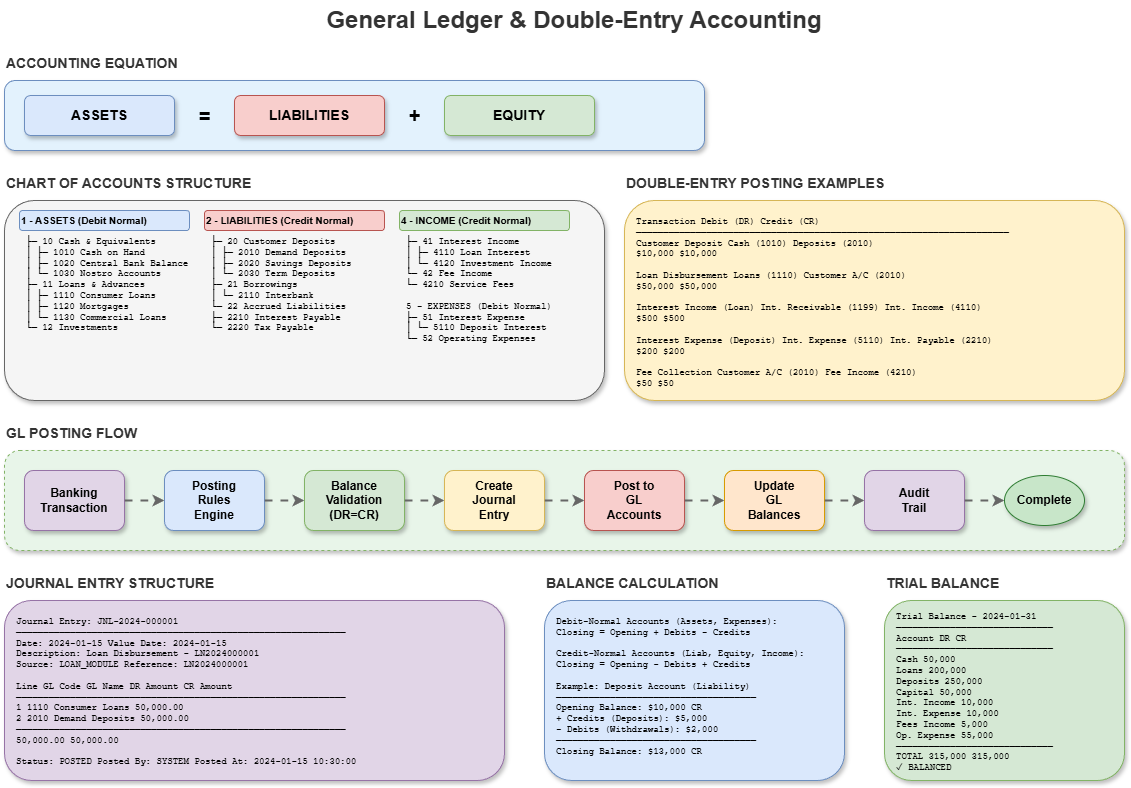

The diagram above was exported from draw.io. Its source (the exported page's mxGraphModel, read from the mxfile embedded in the PNG):
<mxGraphModel dx="1426" dy="635" grid="1" gridSize="10" guides="1" tooltips="1" connect="1" arrows="1" fold="1" page="1" pageScale="1" pageWidth="1400" pageHeight="900" math="0" shadow="1">
  <root>
    <mxCell id="0" />
    <mxCell id="1" parent="0" />
    <mxCell id="title" value="General Ledger &amp; Double-Entry Accounting" style="text;html=1;strokeColor=none;fillColor=none;align=center;verticalAlign=middle;whiteSpace=wrap;rounded=0;fontSize=24;fontStyle=1;fontColor=#333333;" parent="1" vertex="1">
      <mxGeometry x="400" y="20" width="500" height="40" as="geometry" />
    </mxCell>
    <mxCell id="eq-section" value="ACCOUNTING EQUATION" style="text;html=1;strokeColor=none;fillColor=none;align=left;verticalAlign=middle;fontStyle=1;fontSize=14;fontColor=#333333;" parent="1" vertex="1">
      <mxGeometry x="80" y="70" width="250" height="25" as="geometry" />
    </mxCell>
    <mxCell id="eq-box" value="" style="rounded=1;whiteSpace=wrap;html=1;fillColor=#e3f2fd;strokeColor=#6c8ebf;shadow=1;" parent="1" vertex="1">
      <mxGeometry x="80" y="100" width="700" height="70" as="geometry" />
    </mxCell>
    <mxCell id="assets" value="ASSETS" style="rounded=1;whiteSpace=wrap;html=1;fillColor=#dae8fc;strokeColor=#6c8ebf;shadow=1;fontStyle=1;fontSize=14;" parent="1" vertex="1">
      <mxGeometry x="100" y="115" width="150" height="40" as="geometry" />
    </mxCell>
    <mxCell id="eq-equals" value="=" style="text;html=1;strokeColor=none;fillColor=none;align=center;verticalAlign=middle;fontStyle=1;fontSize=20;" parent="1" vertex="1">
      <mxGeometry x="260" y="115" width="40" height="40" as="geometry" />
    </mxCell>
    <mxCell id="liabilities" value="LIABILITIES" style="rounded=1;whiteSpace=wrap;html=1;fillColor=#f8cecc;strokeColor=#b85450;shadow=1;fontStyle=1;fontSize=14;" parent="1" vertex="1">
      <mxGeometry x="310" y="115" width="150" height="40" as="geometry" />
    </mxCell>
    <mxCell id="eq-plus" value="+" style="text;html=1;strokeColor=none;fillColor=none;align=center;verticalAlign=middle;fontStyle=1;fontSize=20;" parent="1" vertex="1">
      <mxGeometry x="470" y="115" width="40" height="40" as="geometry" />
    </mxCell>
    <mxCell id="equity" value="EQUITY" style="rounded=1;whiteSpace=wrap;html=1;fillColor=#d5e8d4;strokeColor=#82b366;shadow=1;fontStyle=1;fontSize=14;" parent="1" vertex="1">
      <mxGeometry x="520" y="115" width="150" height="40" as="geometry" />
    </mxCell>
    <mxCell id="coa-section" value="CHART OF ACCOUNTS STRUCTURE" style="text;html=1;strokeColor=none;fillColor=none;align=left;verticalAlign=middle;fontStyle=1;fontSize=14;fontColor=#333333;" parent="1" vertex="1">
      <mxGeometry x="80" y="190" width="350" height="25" as="geometry" />
    </mxCell>
    <mxCell id="coa-box" value="" style="rounded=1;whiteSpace=wrap;html=1;fillColor=#f5f5f5;strokeColor=#666666;shadow=1;" parent="1" vertex="1">
      <mxGeometry x="80" y="220" width="600" height="200" as="geometry" />
    </mxCell>
    <mxCell id="asset-tree" value="1 - ASSETS (Debit Normal)" style="text;html=1;strokeColor=none;fillColor=#dae8fc;align=left;verticalAlign=middle;fontStyle=1;fontSize=10;rounded=1;strokeColor=#6c8ebf;" parent="1" vertex="1">
      <mxGeometry x="95" y="230" width="170" height="20" as="geometry" />
    </mxCell>
    <mxCell id="asset-items" value="├─ 10 Cash &amp; Equivalents&#10;│   ├─ 1010 Cash on Hand&#10;│   ├─ 1020 Central Bank Balance&#10;│   └─ 1030 Nostro Accounts&#10;├─ 11 Loans &amp; Advances&#10;│   ├─ 1110 Consumer Loans&#10;│   ├─ 1120 Mortgages&#10;│   └─ 1130 Commercial Loans&#10;└─ 12 Investments" style="text;html=1;strokeColor=none;fillColor=none;align=left;verticalAlign=top;fontSize=9;fontFamily=Courier New;spacingLeft=5;" parent="1" vertex="1">
      <mxGeometry x="95" y="250" width="170" height="160" as="geometry" />
    </mxCell>
    <mxCell id="liab-tree" value="2 - LIABILITIES (Credit Normal)" style="text;html=1;strokeColor=none;fillColor=#f8cecc;align=left;verticalAlign=middle;fontStyle=1;fontSize=10;rounded=1;strokeColor=#b85450;" parent="1" vertex="1">
      <mxGeometry x="280" y="230" width="180" height="20" as="geometry" />
    </mxCell>
    <mxCell id="liab-items" value="├─ 20 Customer Deposits&#10;│   ├─ 2010 Demand Deposits&#10;│   ├─ 2020 Savings Deposits&#10;│   └─ 2030 Term Deposits&#10;├─ 21 Borrowings&#10;│   └─ 2110 Interbank&#10;└─ 22 Accrued Liabilities&#10;    ├─ 2210 Interest Payable&#10;    └─ 2220 Tax Payable" style="text;html=1;strokeColor=none;fillColor=none;align=left;verticalAlign=top;fontSize=9;fontFamily=Courier New;spacingLeft=5;" parent="1" vertex="1">
      <mxGeometry x="280" y="250" width="180" height="160" as="geometry" />
    </mxCell>
    <mxCell id="inc-tree" value="4 - INCOME (Credit Normal)" style="text;html=1;strokeColor=none;fillColor=#d5e8d4;align=left;verticalAlign=middle;fontStyle=1;fontSize=10;rounded=1;strokeColor=#82b366;" parent="1" vertex="1">
      <mxGeometry x="475" y="230" width="170" height="20" as="geometry" />
    </mxCell>
    <mxCell id="inc-items" value="├─ 41 Interest Income&#10;│   ├─ 4110 Loan Interest&#10;│   └─ 4120 Investment Income&#10;└─ 42 Fee Income&#10;    └─ 4210 Service Fees&#10;&#10;5 - EXPENSES (Debit Normal)&#10;├─ 51 Interest Expense&#10;│   └─ 5110 Deposit Interest&#10;└─ 52 Operating Expenses" style="text;html=1;strokeColor=none;fillColor=none;align=left;verticalAlign=top;fontSize=9;fontFamily=Courier New;spacingLeft=5;" parent="1" vertex="1">
      <mxGeometry x="475" y="250" width="170" height="160" as="geometry" />
    </mxCell>
    <mxCell id="de-section" value="DOUBLE-ENTRY POSTING EXAMPLES" style="text;html=1;strokeColor=none;fillColor=none;align=left;verticalAlign=middle;fontStyle=1;fontSize=14;fontColor=#333333;" parent="1" vertex="1">
      <mxGeometry x="700" y="190" width="350" height="25" as="geometry" />
    </mxCell>
    <mxCell id="de-box" value="" style="rounded=1;whiteSpace=wrap;html=1;fillColor=#fff2cc;strokeColor=#d6b656;shadow=1;" parent="1" vertex="1">
      <mxGeometry x="700" y="220" width="500" height="200" as="geometry" />
    </mxCell>
    <mxCell id="de-content" value="Transaction                    Debit (DR)              Credit (CR)&#10;─────────────────────────────────────────────────────────────────────&#10;Customer Deposit               Cash (1010)             Deposits (2010)&#10;                               $10,000                 $10,000&#10;&#10;Loan Disbursement              Loans (1110)            Customer A/C (2010)&#10;                               $50,000                 $50,000&#10;&#10;Interest Income (Loan)         Int. Receivable (1199)  Int. Income (4110)&#10;                               $500                    $500&#10;&#10;Interest Expense (Deposit)     Int. Expense (5110)     Int. Payable (2210)&#10;                               $200                    $200&#10;&#10;Fee Collection                 Customer A/C (2010)     Fee Income (4210)&#10;                               $50                     $50" style="text;html=1;strokeColor=none;fillColor=none;align=left;verticalAlign=top;spacingLeft=10;spacingTop=10;fontSize=9;fontFamily=Courier New;" parent="1" vertex="1">
      <mxGeometry x="700" y="220" width="500" height="200" as="geometry" />
    </mxCell>
    <mxCell id="flow-section" value="GL POSTING FLOW" style="text;html=1;strokeColor=none;fillColor=none;align=left;verticalAlign=middle;fontStyle=1;fontSize=14;fontColor=#333333;" parent="1" vertex="1">
      <mxGeometry x="80" y="440" width="200" height="25" as="geometry" />
    </mxCell>
    <mxCell id="flow-box" value="" style="rounded=1;whiteSpace=wrap;html=1;fillColor=#e8f5e9;strokeColor=#82b366;shadow=1;dashed=1;" parent="1" vertex="1">
      <mxGeometry x="80" y="470" width="1120" height="100" as="geometry" />
    </mxCell>
    <mxCell id="txn" value="Banking&#10;Transaction" style="rounded=1;whiteSpace=wrap;html=1;fillColor=#e1d5e7;strokeColor=#9673a6;shadow=1;fontStyle=1;" parent="1" vertex="1">
      <mxGeometry x="100" y="490" width="100" height="60" as="geometry" />
    </mxCell>
    <mxCell id="f-arr1" value="" style="endArrow=classic;html=1;rounded=0;strokeWidth=2;strokeColor=#666666;flowAnimation=1;" parent="1" edge="1">
      <mxGeometry width="50" height="50" relative="1" as="geometry">
        <mxPoint x="200" y="520" as="sourcePoint" />
        <mxPoint x="240" y="520" as="targetPoint" />
      </mxGeometry>
    </mxCell>
    <mxCell id="posting-rules" value="Posting&#10;Rules&#10;Engine" style="rounded=1;whiteSpace=wrap;html=1;fillColor=#dae8fc;strokeColor=#6c8ebf;shadow=1;fontStyle=1;" parent="1" vertex="1">
      <mxGeometry x="240" y="490" width="100" height="60" as="geometry" />
    </mxCell>
    <mxCell id="f-arr2" value="" style="endArrow=classic;html=1;rounded=0;strokeWidth=2;strokeColor=#666666;flowAnimation=1;" parent="1" edge="1">
      <mxGeometry width="50" height="50" relative="1" as="geometry">
        <mxPoint x="340" y="520" as="sourcePoint" />
        <mxPoint x="380" y="520" as="targetPoint" />
      </mxGeometry>
    </mxCell>
    <mxCell id="validation" value="Balance&#10;Validation&#10;(DR=CR)" style="rounded=1;whiteSpace=wrap;html=1;fillColor=#d5e8d4;strokeColor=#82b366;shadow=1;fontStyle=1;" parent="1" vertex="1">
      <mxGeometry x="380" y="490" width="100" height="60" as="geometry" />
    </mxCell>
    <mxCell id="f-arr3" value="" style="endArrow=classic;html=1;rounded=0;strokeWidth=2;strokeColor=#666666;flowAnimation=1;" parent="1" edge="1">
      <mxGeometry width="50" height="50" relative="1" as="geometry">
        <mxPoint x="480" y="520" as="sourcePoint" />
        <mxPoint x="520" y="520" as="targetPoint" />
      </mxGeometry>
    </mxCell>
    <mxCell id="journal" value="Create&#10;Journal&#10;Entry" style="rounded=1;whiteSpace=wrap;html=1;fillColor=#fff2cc;strokeColor=#d6b656;shadow=1;fontStyle=1;" parent="1" vertex="1">
      <mxGeometry x="520" y="490" width="100" height="60" as="geometry" />
    </mxCell>
    <mxCell id="f-arr4" value="" style="endArrow=classic;html=1;rounded=0;strokeWidth=2;strokeColor=#666666;flowAnimation=1;" parent="1" edge="1">
      <mxGeometry width="50" height="50" relative="1" as="geometry">
        <mxPoint x="620" y="520" as="sourcePoint" />
        <mxPoint x="660" y="520" as="targetPoint" />
      </mxGeometry>
    </mxCell>
    <mxCell id="post-gl" value="Post to&#10;GL&#10;Accounts" style="rounded=1;whiteSpace=wrap;html=1;fillColor=#f8cecc;strokeColor=#b85450;shadow=1;fontStyle=1;" parent="1" vertex="1">
      <mxGeometry x="660" y="490" width="100" height="60" as="geometry" />
    </mxCell>
    <mxCell id="f-arr5" value="" style="endArrow=classic;html=1;rounded=0;strokeWidth=2;strokeColor=#666666;flowAnimation=1;" parent="1" edge="1">
      <mxGeometry width="50" height="50" relative="1" as="geometry">
        <mxPoint x="760" y="520" as="sourcePoint" />
        <mxPoint x="800" y="520" as="targetPoint" />
      </mxGeometry>
    </mxCell>
    <mxCell id="update-bal" value="Update&#10;GL&#10;Balances" style="rounded=1;whiteSpace=wrap;html=1;fillColor=#ffe6cc;strokeColor=#d79b00;shadow=1;fontStyle=1;" parent="1" vertex="1">
      <mxGeometry x="800" y="490" width="100" height="60" as="geometry" />
    </mxCell>
    <mxCell id="f-arr6" value="" style="endArrow=classic;html=1;rounded=0;strokeWidth=2;strokeColor=#666666;flowAnimation=1;" parent="1" edge="1">
      <mxGeometry width="50" height="50" relative="1" as="geometry">
        <mxPoint x="900" y="520" as="sourcePoint" />
        <mxPoint x="940" y="520" as="targetPoint" />
      </mxGeometry>
    </mxCell>
    <mxCell id="audit-trail" value="Audit&#10;Trail" style="rounded=1;whiteSpace=wrap;html=1;fillColor=#e1d5e7;strokeColor=#9673a6;shadow=1;fontStyle=1;" parent="1" vertex="1">
      <mxGeometry x="940" y="490" width="100" height="60" as="geometry" />
    </mxCell>
    <mxCell id="f-arr7" value="" style="endArrow=classic;html=1;rounded=0;strokeWidth=2;strokeColor=#666666;flowAnimation=1;" parent="1" edge="1">
      <mxGeometry width="50" height="50" relative="1" as="geometry">
        <mxPoint x="1040" y="520" as="sourcePoint" />
        <mxPoint x="1080" y="520" as="targetPoint" />
      </mxGeometry>
    </mxCell>
    <mxCell id="complete" value="Complete" style="ellipse;whiteSpace=wrap;html=1;fillColor=#c8e6c9;strokeColor=#2E7D32;shadow=1;fontStyle=1;" parent="1" vertex="1">
      <mxGeometry x="1080" y="495" width="80" height="50" as="geometry" />
    </mxCell>
    <mxCell id="je-section" value="JOURNAL ENTRY STRUCTURE" style="text;html=1;strokeColor=none;fillColor=none;align=left;verticalAlign=middle;fontStyle=1;fontSize=14;fontColor=#333333;" parent="1" vertex="1">
      <mxGeometry x="80" y="590" width="300" height="25" as="geometry" />
    </mxCell>
    <mxCell id="je-box" value="" style="rounded=1;whiteSpace=wrap;html=1;fillColor=#e1d5e7;strokeColor=#9673a6;shadow=1;" parent="1" vertex="1">
      <mxGeometry x="80" y="620" width="500" height="180" as="geometry" />
    </mxCell>
    <mxCell id="je-content" value="Journal Entry: JNL-2024-000001&#10;─────────────────────────────────────────────────────────────&#10;Date: 2024-01-15    Value Date: 2024-01-15&#10;Description: Loan Disbursement - LN2024000001&#10;Source: LOAN_MODULE    Reference: LN2024000001&#10;&#10;Line  GL Code   GL Name              DR Amount    CR Amount&#10;─────────────────────────────────────────────────────────────&#10;1     1110      Consumer Loans       50,000.00&#10;2     2010      Demand Deposits                   50,000.00&#10;─────────────────────────────────────────────────────────────&#10;                                     50,000.00    50,000.00&#10;&#10;Status: POSTED    Posted By: SYSTEM    Posted At: 2024-01-15 10:30:00" style="text;html=1;strokeColor=none;fillColor=none;align=left;verticalAlign=top;spacingLeft=10;spacingTop=10;fontSize=9;fontFamily=Courier New;" parent="1" vertex="1">
      <mxGeometry x="80" y="620" width="500" height="180" as="geometry" />
    </mxCell>
    <mxCell id="bal-section" value="BALANCE CALCULATION" style="text;html=1;strokeColor=none;fillColor=none;align=left;verticalAlign=middle;fontStyle=1;fontSize=14;fontColor=#333333;" parent="1" vertex="1">
      <mxGeometry x="620" y="590" width="250" height="25" as="geometry" />
    </mxCell>
    <mxCell id="bal-box" value="" style="rounded=1;whiteSpace=wrap;html=1;fillColor=#dae8fc;strokeColor=#6c8ebf;shadow=1;" parent="1" vertex="1">
      <mxGeometry x="620" y="620" width="300" height="180" as="geometry" />
    </mxCell>
    <mxCell id="bal-content" value="Debit-Normal Accounts (Assets, Expenses):&#10;Closing = Opening + Debits - Credits&#10;&#10;Credit-Normal Accounts (Liab, Equity, Income):&#10;Closing = Opening - Debits + Credits&#10;&#10;Example: Deposit Account (Liability)&#10;─────────────────────────────────────&#10;Opening Balance:     $10,000 CR&#10;+ Credits (Deposits): $5,000&#10;- Debits (Withdrawals): $2,000&#10;─────────────────────────────────────&#10;Closing Balance:     $13,000 CR" style="text;html=1;strokeColor=none;fillColor=none;align=left;verticalAlign=top;spacingLeft=10;spacingTop=10;fontSize=9;fontFamily=Courier New;" parent="1" vertex="1">
      <mxGeometry x="620" y="620" width="300" height="180" as="geometry" />
    </mxCell>
    <mxCell id="tb-section" value="TRIAL BALANCE" style="text;html=1;strokeColor=none;fillColor=none;align=left;verticalAlign=middle;fontStyle=1;fontSize=14;fontColor=#333333;" parent="1" vertex="1">
      <mxGeometry x="960" y="590" width="200" height="25" as="geometry" />
    </mxCell>
    <mxCell id="tb-box" value="" style="rounded=1;whiteSpace=wrap;html=1;fillColor=#d5e8d4;strokeColor=#82b366;shadow=1;" parent="1" vertex="1">
      <mxGeometry x="960" y="620" width="240" height="180" as="geometry" />
    </mxCell>
    <mxCell id="tb-content" value="Trial Balance - 2024-01-31&#10;─────────────────────────────&#10;Account           DR       CR&#10;─────────────────────────────&#10;Cash           50,000&#10;Loans         200,000&#10;Deposits                250,000&#10;Capital                  50,000&#10;Int. Income              10,000&#10;Int. Expense   10,000&#10;Fees Income               5,000&#10;Op. Expense    55,000&#10;─────────────────────────────&#10;TOTAL        315,000  315,000&#10;                    ✓ BALANCED" style="text;html=1;strokeColor=none;fillColor=none;align=left;verticalAlign=top;spacingLeft=10;spacingTop=5;fontSize=9;fontFamily=Courier New;" parent="1" vertex="1">
      <mxGeometry x="960" y="620" width="240" height="180" as="geometry" />
    </mxCell>
  </root>
</mxGraphModel>